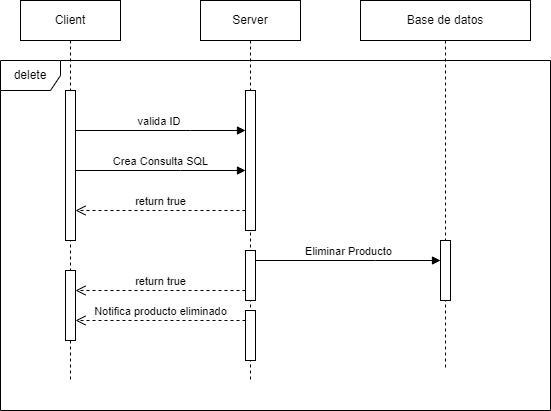

The diagram above was exported from draw.io. Its source (the exported page's mxGraphModel, read from the mxfile embedded in the PNG):
<mxGraphModel dx="913" dy="586" grid="1" gridSize="10" guides="1" tooltips="1" connect="1" arrows="1" fold="1" page="1" pageScale="1" pageWidth="850" pageHeight="1100" math="0" shadow="0">
  <root>
    <mxCell id="0" />
    <mxCell id="1" parent="0" />
    <mxCell id="aM9ryv3xv72pqoxQDRHE-1" value="Client" style="shape=umlLifeline;perimeter=lifelinePerimeter;whiteSpace=wrap;html=1;container=0;dropTarget=0;collapsible=0;recursiveResize=0;outlineConnect=0;portConstraint=eastwest;newEdgeStyle={&quot;edgeStyle&quot;:&quot;elbowEdgeStyle&quot;,&quot;elbow&quot;:&quot;vertical&quot;,&quot;curved&quot;:0,&quot;rounded&quot;:0};" parent="1" vertex="1">
      <mxGeometry x="40" y="40" width="100" height="380" as="geometry" />
    </mxCell>
    <mxCell id="aM9ryv3xv72pqoxQDRHE-2" value="" style="html=1;points=[];perimeter=orthogonalPerimeter;outlineConnect=0;targetShapes=umlLifeline;portConstraint=eastwest;newEdgeStyle={&quot;edgeStyle&quot;:&quot;elbowEdgeStyle&quot;,&quot;elbow&quot;:&quot;vertical&quot;,&quot;curved&quot;:0,&quot;rounded&quot;:0};" parent="aM9ryv3xv72pqoxQDRHE-1" vertex="1">
      <mxGeometry x="45" y="90" width="10" height="150" as="geometry" />
    </mxCell>
    <mxCell id="aM9ryv3xv72pqoxQDRHE-5" value="Server" style="shape=umlLifeline;perimeter=lifelinePerimeter;whiteSpace=wrap;html=1;container=0;dropTarget=0;collapsible=0;recursiveResize=0;outlineConnect=0;portConstraint=eastwest;newEdgeStyle={&quot;edgeStyle&quot;:&quot;elbowEdgeStyle&quot;,&quot;elbow&quot;:&quot;vertical&quot;,&quot;curved&quot;:0,&quot;rounded&quot;:0};" parent="1" vertex="1">
      <mxGeometry x="220" y="40" width="100" height="380" as="geometry" />
    </mxCell>
    <mxCell id="aM9ryv3xv72pqoxQDRHE-6" value="" style="html=1;points=[];perimeter=orthogonalPerimeter;outlineConnect=0;targetShapes=umlLifeline;portConstraint=eastwest;newEdgeStyle={&quot;edgeStyle&quot;:&quot;elbowEdgeStyle&quot;,&quot;elbow&quot;:&quot;vertical&quot;,&quot;curved&quot;:0,&quot;rounded&quot;:0};" parent="aM9ryv3xv72pqoxQDRHE-5" vertex="1">
      <mxGeometry x="45" y="90" width="10" height="140" as="geometry" />
    </mxCell>
    <mxCell id="HvMFo_N8q4odbz5o5zYh-8" value="" style="html=1;points=[];perimeter=orthogonalPerimeter;outlineConnect=0;targetShapes=umlLifeline;portConstraint=eastwest;newEdgeStyle={&quot;edgeStyle&quot;:&quot;elbowEdgeStyle&quot;,&quot;elbow&quot;:&quot;vertical&quot;,&quot;curved&quot;:0,&quot;rounded&quot;:0};" vertex="1" parent="aM9ryv3xv72pqoxQDRHE-5">
      <mxGeometry x="45" y="250" width="10" height="50" as="geometry" />
    </mxCell>
    <mxCell id="HvMFo_N8q4odbz5o5zYh-1" value="Base de datos" style="shape=umlLifeline;perimeter=lifelinePerimeter;whiteSpace=wrap;html=1;container=0;dropTarget=0;collapsible=0;recursiveResize=0;outlineConnect=0;portConstraint=eastwest;newEdgeStyle={&quot;edgeStyle&quot;:&quot;elbowEdgeStyle&quot;,&quot;elbow&quot;:&quot;vertical&quot;,&quot;curved&quot;:0,&quot;rounded&quot;:0};" vertex="1" parent="1">
      <mxGeometry x="380" y="40" width="170" height="370" as="geometry" />
    </mxCell>
    <mxCell id="HvMFo_N8q4odbz5o5zYh-2" value="" style="html=1;points=[];perimeter=orthogonalPerimeter;outlineConnect=0;targetShapes=umlLifeline;portConstraint=eastwest;newEdgeStyle={&quot;edgeStyle&quot;:&quot;elbowEdgeStyle&quot;,&quot;elbow&quot;:&quot;vertical&quot;,&quot;curved&quot;:0,&quot;rounded&quot;:0};" vertex="1" parent="HvMFo_N8q4odbz5o5zYh-1">
      <mxGeometry x="80" y="240" width="10" height="60" as="geometry" />
    </mxCell>
    <mxCell id="HvMFo_N8q4odbz5o5zYh-3" value="delete" style="shape=umlFrame;whiteSpace=wrap;html=1;pointerEvents=0;" vertex="1" parent="1">
      <mxGeometry x="20" y="100" width="550" height="350" as="geometry" />
    </mxCell>
    <mxCell id="HvMFo_N8q4odbz5o5zYh-5" value="valida ID&amp;nbsp;" style="html=1;verticalAlign=bottom;endArrow=block;edgeStyle=elbowEdgeStyle;elbow=vertical;curved=0;rounded=0;" edge="1" target="aM9ryv3xv72pqoxQDRHE-6" parent="1" source="aM9ryv3xv72pqoxQDRHE-2">
      <mxGeometry relative="1" as="geometry">
        <mxPoint x="150" y="180" as="sourcePoint" />
        <mxPoint x="220" y="180" as="targetPoint" />
        <Array as="points">
          <mxPoint x="210" y="170" />
        </Array>
      </mxGeometry>
    </mxCell>
    <mxCell id="HvMFo_N8q4odbz5o5zYh-6" value="return true" style="html=1;verticalAlign=bottom;endArrow=open;dashed=1;endSize=8;edgeStyle=elbowEdgeStyle;elbow=vertical;curved=0;rounded=0;" edge="1" source="aM9ryv3xv72pqoxQDRHE-6" parent="1" target="aM9ryv3xv72pqoxQDRHE-2">
      <mxGeometry relative="1" as="geometry">
        <mxPoint x="180" y="240" as="targetPoint" />
        <mxPoint x="250" y="240" as="sourcePoint" />
        <Array as="points">
          <mxPoint x="180" y="250" />
        </Array>
      </mxGeometry>
    </mxCell>
    <mxCell id="HvMFo_N8q4odbz5o5zYh-7" value="Crea Consulta SQL" style="html=1;verticalAlign=bottom;endArrow=block;edgeStyle=elbowEdgeStyle;elbow=vertical;curved=0;rounded=0;" edge="1" parent="1" source="aM9ryv3xv72pqoxQDRHE-2" target="aM9ryv3xv72pqoxQDRHE-6">
      <mxGeometry width="80" relative="1" as="geometry">
        <mxPoint x="140" y="200" as="sourcePoint" />
        <mxPoint x="220" y="200" as="targetPoint" />
        <Array as="points">
          <mxPoint x="200" y="210" />
        </Array>
      </mxGeometry>
    </mxCell>
    <mxCell id="HvMFo_N8q4odbz5o5zYh-9" value="Eliminar Producto" style="html=1;verticalAlign=bottom;endArrow=block;edgeStyle=elbowEdgeStyle;elbow=vertical;curved=0;rounded=0;" edge="1" parent="1" source="HvMFo_N8q4odbz5o5zYh-8" target="HvMFo_N8q4odbz5o5zYh-2">
      <mxGeometry relative="1" as="geometry">
        <mxPoint x="280" y="300" as="sourcePoint" />
        <mxPoint x="450" y="300" as="targetPoint" />
        <Array as="points">
          <mxPoint x="395" y="300" />
        </Array>
      </mxGeometry>
    </mxCell>
    <mxCell id="HvMFo_N8q4odbz5o5zYh-10" value="" style="html=1;points=[];perimeter=orthogonalPerimeter;outlineConnect=0;targetShapes=umlLifeline;portConstraint=eastwest;newEdgeStyle={&quot;edgeStyle&quot;:&quot;elbowEdgeStyle&quot;,&quot;elbow&quot;:&quot;vertical&quot;,&quot;curved&quot;:0,&quot;rounded&quot;:0};" vertex="1" parent="1">
      <mxGeometry x="85" y="310" width="10" height="70" as="geometry" />
    </mxCell>
    <mxCell id="HvMFo_N8q4odbz5o5zYh-11" value="return true" style="html=1;verticalAlign=bottom;endArrow=open;dashed=1;endSize=8;edgeStyle=elbowEdgeStyle;elbow=vertical;curved=0;rounded=0;" edge="1" parent="1" source="HvMFo_N8q4odbz5o5zYh-8" target="HvMFo_N8q4odbz5o5zYh-10">
      <mxGeometry relative="1" as="geometry">
        <mxPoint x="90" y="310" as="targetPoint" />
        <mxPoint x="255" y="310" as="sourcePoint" />
        <Array as="points">
          <mxPoint x="180" y="330" />
        </Array>
      </mxGeometry>
    </mxCell>
    <mxCell id="HvMFo_N8q4odbz5o5zYh-14" value="" style="html=1;points=[];perimeter=orthogonalPerimeter;outlineConnect=0;targetShapes=umlLifeline;portConstraint=eastwest;newEdgeStyle={&quot;edgeStyle&quot;:&quot;elbowEdgeStyle&quot;,&quot;elbow&quot;:&quot;vertical&quot;,&quot;curved&quot;:0,&quot;rounded&quot;:0};" vertex="1" parent="1">
      <mxGeometry x="265" y="350" width="10" height="50" as="geometry" />
    </mxCell>
    <mxCell id="HvMFo_N8q4odbz5o5zYh-15" value="Notifica producto eliminado" style="html=1;verticalAlign=bottom;endArrow=open;dashed=1;endSize=8;edgeStyle=elbowEdgeStyle;elbow=vertical;curved=0;rounded=0;" edge="1" parent="1" source="HvMFo_N8q4odbz5o5zYh-14" target="HvMFo_N8q4odbz5o5zYh-10">
      <mxGeometry relative="1" as="geometry">
        <mxPoint x="105" y="340" as="targetPoint" />
        <mxPoint x="275" y="340" as="sourcePoint" />
        <Array as="points">
          <mxPoint x="180" y="360" />
          <mxPoint x="190" y="340" />
        </Array>
      </mxGeometry>
    </mxCell>
  </root>
</mxGraphModel>